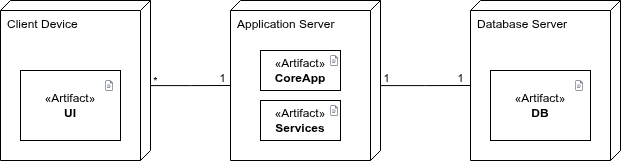

The diagram above was exported from draw.io. Its source (the exported page's mxGraphModel, read from the mxfile embedded in the PNG):
<mxGraphModel dx="1424" dy="728" grid="1" gridSize="10" guides="1" tooltips="1" connect="1" arrows="1" fold="1" page="1" pageScale="1" pageWidth="850" pageHeight="1100" math="0" shadow="0">
  <root>
    <mxCell id="0" />
    <mxCell id="1" parent="0" />
    <mxCell id="J4PJj6gHBgDak5EFKsfh-1" value="Client Device" style="verticalAlign=top;align=left;shape=cube;size=10;direction=south;fontStyle=0;html=1;boundedLbl=1;spacingLeft=5;whiteSpace=wrap;" vertex="1" parent="1">
      <mxGeometry x="90" y="160" width="150" height="160" as="geometry" />
    </mxCell>
    <mxCell id="J4PJj6gHBgDak5EFKsfh-4" value="" style="ellipse;whiteSpace=wrap;html=1;align=center;aspect=fixed;fillColor=none;strokeColor=none;resizable=0;perimeter=centerPerimeter;rotatable=0;allowArrows=0;points=[];outlineConnect=1;" vertex="1" parent="1">
      <mxGeometry x="195" y="300" width="10" height="10" as="geometry" />
    </mxCell>
    <mxCell id="J4PJj6gHBgDak5EFKsfh-5" value="«Artifact»&lt;br&gt;&lt;b&gt;UI&lt;/b&gt;" style="html=1;align=center;verticalAlign=middle;dashed=0;whiteSpace=wrap;" vertex="1" parent="1">
      <mxGeometry x="110" y="230" width="100" height="70" as="geometry" />
    </mxCell>
    <mxCell id="J4PJj6gHBgDak5EFKsfh-6" value="" style="sketch=0;outlineConnect=0;fontColor=#232F3E;gradientColor=none;fillColor=#232F3D;strokeColor=none;dashed=0;verticalLabelPosition=bottom;verticalAlign=top;align=center;html=1;fontSize=12;fontStyle=0;aspect=fixed;pointerEvents=1;shape=mxgraph.aws4.document;" vertex="1" parent="1">
      <mxGeometry x="195" y="240" width="7.31" height="10" as="geometry" />
    </mxCell>
    <mxCell id="J4PJj6gHBgDak5EFKsfh-7" value="Application Server" style="verticalAlign=top;align=left;shape=cube;size=10;direction=south;fontStyle=0;html=1;boundedLbl=1;spacingLeft=5;whiteSpace=wrap;" vertex="1" parent="1">
      <mxGeometry x="320" y="160" width="150" height="160" as="geometry" />
    </mxCell>
    <mxCell id="J4PJj6gHBgDak5EFKsfh-8" value="" style="ellipse;whiteSpace=wrap;html=1;align=center;aspect=fixed;fillColor=none;strokeColor=none;resizable=0;perimeter=centerPerimeter;rotatable=0;allowArrows=0;points=[];outlineConnect=1;" vertex="1" parent="1">
      <mxGeometry x="425" y="300" width="10" height="10" as="geometry" />
    </mxCell>
    <mxCell id="J4PJj6gHBgDak5EFKsfh-9" value="«Artifact»&lt;br&gt;&lt;b&gt;CoreApp&lt;/b&gt;" style="html=1;align=center;verticalAlign=middle;dashed=0;whiteSpace=wrap;" vertex="1" parent="1">
      <mxGeometry x="350" y="210" width="80" height="40" as="geometry" />
    </mxCell>
    <mxCell id="J4PJj6gHBgDak5EFKsfh-10" value="" style="sketch=0;outlineConnect=0;fontColor=#232F3E;gradientColor=none;fillColor=#232F3D;strokeColor=none;dashed=0;verticalLabelPosition=bottom;verticalAlign=top;align=center;html=1;fontSize=12;fontStyle=0;aspect=fixed;pointerEvents=1;shape=mxgraph.aws4.document;" vertex="1" parent="1">
      <mxGeometry x="420" y="215" width="7.31" height="10" as="geometry" />
    </mxCell>
    <mxCell id="J4PJj6gHBgDak5EFKsfh-11" value="Database Server" style="verticalAlign=top;align=left;shape=cube;size=10;direction=south;fontStyle=0;html=1;boundedLbl=1;spacingLeft=5;whiteSpace=wrap;" vertex="1" parent="1">
      <mxGeometry x="560" y="160" width="150" height="160" as="geometry" />
    </mxCell>
    <mxCell id="J4PJj6gHBgDak5EFKsfh-12" value="" style="ellipse;whiteSpace=wrap;html=1;align=center;aspect=fixed;fillColor=none;strokeColor=none;resizable=0;perimeter=centerPerimeter;rotatable=0;allowArrows=0;points=[];outlineConnect=1;" vertex="1" parent="1">
      <mxGeometry x="665" y="300" width="10" height="10" as="geometry" />
    </mxCell>
    <mxCell id="J4PJj6gHBgDak5EFKsfh-13" value="«Artifact»&lt;br&gt;&lt;b&gt;DB&lt;/b&gt;" style="html=1;align=center;verticalAlign=middle;dashed=0;whiteSpace=wrap;" vertex="1" parent="1">
      <mxGeometry x="580" y="230" width="100" height="70" as="geometry" />
    </mxCell>
    <mxCell id="J4PJj6gHBgDak5EFKsfh-14" value="" style="sketch=0;outlineConnect=0;fontColor=#232F3E;gradientColor=none;fillColor=#232F3D;strokeColor=none;dashed=0;verticalLabelPosition=bottom;verticalAlign=top;align=center;html=1;fontSize=12;fontStyle=0;aspect=fixed;pointerEvents=1;shape=mxgraph.aws4.document;" vertex="1" parent="1">
      <mxGeometry x="665" y="240" width="7.31" height="10" as="geometry" />
    </mxCell>
    <mxCell id="J4PJj6gHBgDak5EFKsfh-20" value="«Artifact»&lt;br&gt;&lt;b&gt;Services&lt;/b&gt;" style="html=1;align=center;verticalAlign=middle;dashed=0;whiteSpace=wrap;" vertex="1" parent="1">
      <mxGeometry x="350" y="260" width="80" height="40" as="geometry" />
    </mxCell>
    <mxCell id="J4PJj6gHBgDak5EFKsfh-21" value="" style="sketch=0;outlineConnect=0;fontColor=#232F3E;gradientColor=none;fillColor=#232F3D;strokeColor=none;dashed=0;verticalLabelPosition=bottom;verticalAlign=top;align=center;html=1;fontSize=12;fontStyle=0;aspect=fixed;pointerEvents=1;shape=mxgraph.aws4.document;" vertex="1" parent="1">
      <mxGeometry x="420" y="265" width="7.31" height="10" as="geometry" />
    </mxCell>
    <mxCell id="J4PJj6gHBgDak5EFKsfh-22" style="edgeStyle=orthogonalEdgeStyle;rounded=0;orthogonalLoop=1;jettySize=auto;html=1;entryX=0;entryY=0;entryDx=85;entryDy=150;entryPerimeter=0;exitX=0.532;exitY=0.002;exitDx=0;exitDy=0;exitPerimeter=0;endArrow=none;endFill=0;" edge="1" parent="1" source="J4PJj6gHBgDak5EFKsfh-1" target="J4PJj6gHBgDak5EFKsfh-7">
      <mxGeometry relative="1" as="geometry">
        <mxPoint x="260" y="240" as="sourcePoint" />
      </mxGeometry>
    </mxCell>
    <mxCell id="J4PJj6gHBgDak5EFKsfh-23" value="1" style="edgeLabel;html=1;align=center;verticalAlign=middle;resizable=0;points=[];labelBackgroundColor=none;spacingBottom=15;" vertex="1" connectable="0" parent="J4PJj6gHBgDak5EFKsfh-22">
      <mxGeometry x="0.7799" relative="1" as="geometry">
        <mxPoint as="offset" />
      </mxGeometry>
    </mxCell>
    <mxCell id="J4PJj6gHBgDak5EFKsfh-24" value="*" style="edgeLabel;html=1;align=center;verticalAlign=middle;resizable=0;points=[];labelBackgroundColor=none;spacingLeft=0;spacingBottom=10;" vertex="1" connectable="0" parent="J4PJj6gHBgDak5EFKsfh-22">
      <mxGeometry x="-0.8764" relative="1" as="geometry">
        <mxPoint as="offset" />
      </mxGeometry>
    </mxCell>
    <mxCell id="J4PJj6gHBgDak5EFKsfh-26" style="edgeStyle=orthogonalEdgeStyle;rounded=0;orthogonalLoop=1;jettySize=auto;html=1;entryX=0;entryY=0;entryDx=85;entryDy=150;entryPerimeter=0;exitX=0.532;exitY=0;exitDx=0;exitDy=0;exitPerimeter=0;endArrow=none;endFill=0;" edge="1" parent="1" source="J4PJj6gHBgDak5EFKsfh-7" target="J4PJj6gHBgDak5EFKsfh-11">
      <mxGeometry relative="1" as="geometry">
        <mxPoint x="500" y="240" as="sourcePoint" />
        <mxPoint x="580" y="240" as="targetPoint" />
      </mxGeometry>
    </mxCell>
    <mxCell id="J4PJj6gHBgDak5EFKsfh-27" value="1" style="edgeLabel;html=1;align=center;verticalAlign=middle;resizable=0;points=[];labelBackgroundColor=none;spacingBottom=15;" vertex="1" connectable="0" parent="J4PJj6gHBgDak5EFKsfh-26">
      <mxGeometry x="0.7799" relative="1" as="geometry">
        <mxPoint as="offset" />
      </mxGeometry>
    </mxCell>
    <mxCell id="J4PJj6gHBgDak5EFKsfh-28" value="1" style="edgeLabel;html=1;align=center;verticalAlign=middle;resizable=0;points=[];labelBackgroundColor=none;spacingLeft=0;spacingBottom=15;" vertex="1" connectable="0" parent="J4PJj6gHBgDak5EFKsfh-26">
      <mxGeometry x="-0.8764" relative="1" as="geometry">
        <mxPoint as="offset" />
      </mxGeometry>
    </mxCell>
  </root>
</mxGraphModel>